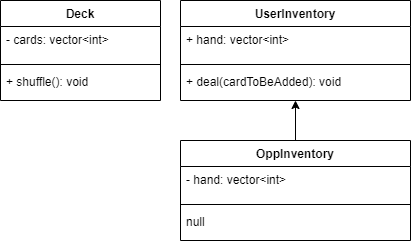

The diagram above was exported from draw.io. Its source (the exported page's mxGraphModel, read from the mxfile embedded in the PNG):
<mxGraphModel dx="686" dy="351" grid="1" gridSize="10" guides="1" tooltips="1" connect="1" arrows="1" fold="1" page="1" pageScale="1" pageWidth="827" pageHeight="1169" math="0" shadow="0">
  <root>
    <mxCell id="0" />
    <mxCell id="1" parent="0" />
    <mxCell id="16" value="Deck" style="swimlane;fontStyle=1;align=center;verticalAlign=top;childLayout=stackLayout;horizontal=1;startSize=26;horizontalStack=0;resizeParent=1;resizeParentMax=0;resizeLast=0;collapsible=1;marginBottom=0;" parent="1" vertex="1">
      <mxGeometry x="40" y="40" width="160" height="100" as="geometry" />
    </mxCell>
    <mxCell id="17" value="- cards: vector&lt;int&gt;&#10;" style="text;strokeColor=none;fillColor=none;align=left;verticalAlign=top;spacingLeft=4;spacingRight=4;overflow=hidden;rotatable=0;points=[[0,0.5],[1,0.5]];portConstraint=eastwest;" parent="16" vertex="1">
      <mxGeometry y="26" width="160" height="34" as="geometry" />
    </mxCell>
    <mxCell id="18" value="" style="line;strokeWidth=1;fillColor=none;align=left;verticalAlign=middle;spacingTop=-1;spacingLeft=3;spacingRight=3;rotatable=0;labelPosition=right;points=[];portConstraint=eastwest;" parent="16" vertex="1">
      <mxGeometry y="60" width="160" height="8" as="geometry" />
    </mxCell>
    <mxCell id="19" value="+ shuffle(): void" style="text;strokeColor=none;fillColor=none;align=left;verticalAlign=top;spacingLeft=4;spacingRight=4;overflow=hidden;rotatable=0;points=[[0,0.5],[1,0.5]];portConstraint=eastwest;" parent="16" vertex="1">
      <mxGeometry y="68" width="160" height="32" as="geometry" />
    </mxCell>
    <mxCell id="20" value="UserInventory" style="swimlane;fontStyle=1;align=center;verticalAlign=top;childLayout=stackLayout;horizontal=1;startSize=26;horizontalStack=0;resizeParent=1;resizeParentMax=0;resizeLast=0;collapsible=1;marginBottom=0;" parent="1" vertex="1">
      <mxGeometry x="220" y="40" width="230" height="100" as="geometry" />
    </mxCell>
    <mxCell id="21" value="+ hand: vector&lt;int&gt;" style="text;strokeColor=none;fillColor=none;align=left;verticalAlign=top;spacingLeft=4;spacingRight=4;overflow=hidden;rotatable=0;points=[[0,0.5],[1,0.5]];portConstraint=eastwest;" parent="20" vertex="1">
      <mxGeometry y="26" width="230" height="34" as="geometry" />
    </mxCell>
    <mxCell id="22" value="" style="line;strokeWidth=1;fillColor=none;align=left;verticalAlign=middle;spacingTop=-1;spacingLeft=3;spacingRight=3;rotatable=0;labelPosition=right;points=[];portConstraint=eastwest;" parent="20" vertex="1">
      <mxGeometry y="60" width="230" height="8" as="geometry" />
    </mxCell>
    <mxCell id="23" value="+ deal(cardToBeAdded): void" style="text;strokeColor=none;fillColor=none;align=left;verticalAlign=top;spacingLeft=4;spacingRight=4;overflow=hidden;rotatable=0;points=[[0,0.5],[1,0.5]];portConstraint=eastwest;" parent="20" vertex="1">
      <mxGeometry y="68" width="230" height="32" as="geometry" />
    </mxCell>
    <mxCell id="28" value="OppInventory" style="swimlane;fontStyle=1;align=center;verticalAlign=top;childLayout=stackLayout;horizontal=1;startSize=26;horizontalStack=0;resizeParent=1;resizeParentMax=0;resizeLast=0;collapsible=1;marginBottom=0;" parent="1" vertex="1">
      <mxGeometry x="220" y="180" width="230" height="100" as="geometry" />
    </mxCell>
    <mxCell id="29" value="- hand: vector&lt;int&gt;" style="text;strokeColor=none;fillColor=none;align=left;verticalAlign=top;spacingLeft=4;spacingRight=4;overflow=hidden;rotatable=0;points=[[0,0.5],[1,0.5]];portConstraint=eastwest;" parent="28" vertex="1">
      <mxGeometry y="26" width="230" height="34" as="geometry" />
    </mxCell>
    <mxCell id="30" value="" style="line;strokeWidth=1;fillColor=none;align=left;verticalAlign=middle;spacingTop=-1;spacingLeft=3;spacingRight=3;rotatable=0;labelPosition=right;points=[];portConstraint=eastwest;" parent="28" vertex="1">
      <mxGeometry y="60" width="230" height="8" as="geometry" />
    </mxCell>
    <mxCell id="31" value="null" style="text;strokeColor=none;fillColor=none;align=left;verticalAlign=top;spacingLeft=4;spacingRight=4;overflow=hidden;rotatable=0;points=[[0,0.5],[1,0.5]];portConstraint=eastwest;" parent="28" vertex="1">
      <mxGeometry y="68" width="230" height="32" as="geometry" />
    </mxCell>
    <mxCell id="32" value="" style="endArrow=classic;html=1;exitX=0.5;exitY=0;exitDx=0;exitDy=0;entryX=0.5;entryY=1;entryDx=0;entryDy=0;entryPerimeter=0;" parent="1" source="28" target="23" edge="1">
      <mxGeometry width="50" height="50" relative="1" as="geometry">
        <mxPoint x="520" y="200" as="sourcePoint" />
        <mxPoint x="335" y="150" as="targetPoint" />
      </mxGeometry>
    </mxCell>
  </root>
</mxGraphModel>